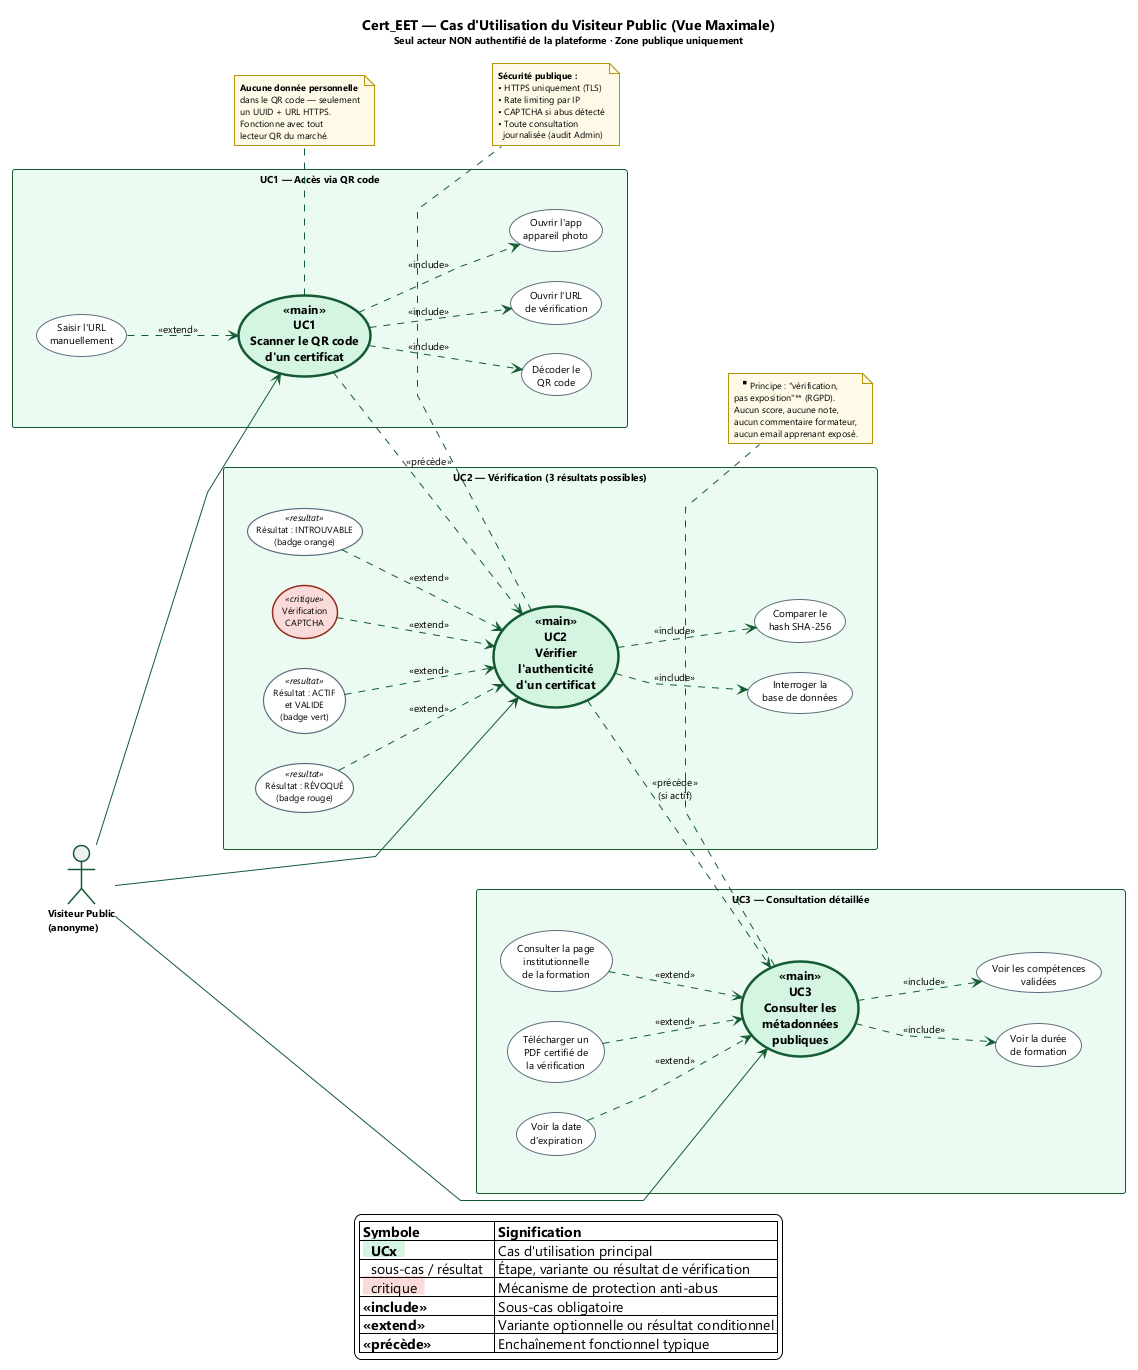

The diagram above was rendered by PlantUML. Its source (embedded in the PNG):
@startuml Cert_EET_UC_VisiteurPublic_Maximal
' =====================================================================
'  Cert_EET — VISITEUR PUBLIC — Vue MAXIMALE
'  Particularité : SEUL acteur NON authentifié de la plateforme
'  Layout : 3 colonnes horizontales (paysage compact)
'  Auteur : Iyed Omri — PFE ESPRIT 2026
' =====================================================================

!theme plain

' --- Layout horizontal pour image compacte ---
left to right direction
skinparam linetype polyline
skinparam nodesep 30
skinparam ranksep 60

skinparam backgroundColor #FFFFFF
skinparam shadowing false
skinparam DefaultFontName "Segoe UI"
skinparam DefaultFontSize 10
skinparam ArrowThickness 1.0
skinparam ArrowColor #145A32
skinparam packageStyle rectangle

skinparam actor {
  BackgroundColor #ECF0F1
  BorderColor #145A32
  BorderThickness 1.5
  FontStyle bold
}

skinparam usecase {
  BackgroundColor #FFFFFF
  BorderColor #5D6D7E
  FontSize 10
}

skinparam usecase<<main>> {
  BackgroundColor #D5F5E3
  BorderColor #145A32
  BorderThickness 2.5
  FontStyle bold
  FontSize 12
}

skinparam usecase<<resultat>> {
  BackgroundColor #FFFFFF
  BorderColor #5D6D7E
  BorderThickness 1.2
  FontSize 9
}

skinparam usecase<<critique>> {
  BackgroundColor #FADBD8
  BorderColor #922B21
  BorderThickness 1.5
  FontSize 9
}

skinparam package {
  BackgroundColor #EAFAF1
  BorderColor #145A32
  BorderThickness 1.5
  FontStyle bold
  FontSize 11
  FontColor #145A32
}

skinparam note {
  BackgroundColor #FEF9E7
  BorderColor #B7950B
  FontSize 9
}

title <size:14><b>Cert_EET — Cas d'Utilisation du Visiteur Public (Vue Maximale)</b></size>\n<size:10>Seul acteur **NON authentifié** de la plateforme · Zone publique uniquement</size>

' =====================================================================
'  ACTEUR PRINCIPAL — anonyme, non authentifié
' =====================================================================
actor "Visiteur Public\n(anonyme)" as Visiteur

' =====================================================================
'  ZONE PUBLIQUE — 3 packages alignés horizontalement
' =====================================================================

' --- UC1 : Scanner le QR code ---
package "UC1 — Accès via QR code" as P1 {
  usecase "**UC1**\nScanner le QR code\nd'un certificat" as UC1 <<main>>
  usecase "Ouvrir l'app\nappareil photo" as UC1a
  usecase "Décoder le\nQR code" as UC1b
  usecase "Ouvrir l'URL\nde vérification" as UC1c
  usecase "Saisir l'URL\nmanuellement" as UC1d

  UC1 ..> UC1a : <<include>>
  UC1 ..> UC1b : <<include>>
  UC1 ..> UC1c : <<include>>
  UC1d ..> UC1 : <<extend>>
}

' --- UC2 : Vérifier l'authenticité ---
package "UC2 — Vérification (3 résultats possibles)" as P2 {
  usecase "**UC2**\nVérifier\nl'authenticité\nd'un certificat" as UC2 <<main>>
  usecase "Interroger la\nbase de données" as UC2a
  usecase "Comparer le\nhash SHA-256" as UC2b

  usecase "Résultat : ACTIF\net VALIDE\n(badge vert)" as UC2_ok <<resultat>>
  usecase "Résultat : RÉVOQUÉ\n(badge rouge)" as UC2_revoked <<resultat>>
  usecase "Résultat : INTROUVABLE\n(badge orange)" as UC2_404 <<resultat>>

  usecase "Vérification\nCAPTCHA" as UC2_captcha <<critique>>

  UC2 ..> UC2a : <<include>>
  UC2 ..> UC2b : <<include>>
  UC2_ok      ..> UC2 : <<extend>>
  UC2_revoked ..> UC2 : <<extend>>
  UC2_404     ..> UC2 : <<extend>>
  UC2_captcha ..> UC2 : <<extend>>
}

' --- UC3 : Consulter métadonnées publiques ---
package "UC3 — Consultation détaillée" as P3 {
  usecase "**UC3**\nConsulter les\nmétadonnées\npubliques" as UC3 <<main>>
  usecase "Voir la durée\nde formation" as UC3a
  usecase "Voir les compétences\nvalidées" as UC3b
  usecase "Voir la date\nd'expiration" as UC3c
  usecase "Consulter la page\ninstitutionnelle\nde la formation" as UC3d
  usecase "Télécharger un\nPDF certifié de\nla vérification" as UC3e

  UC3 ..> UC3a : <<include>>
  UC3 ..> UC3b : <<include>>
  UC3c ..> UC3 : <<extend>>
  UC3d ..> UC3 : <<extend>>
  UC3e ..> UC3 : <<extend>>
}

' =====================================================================
'  ASSOCIATIONS — Visiteur → UC principaux
' =====================================================================
Visiteur --> UC1
Visiteur --> UC2
Visiteur --> UC3

' =====================================================================
'  ENCHAÎNEMENT FONCTIONNEL — UC1 → UC2 → UC3
'  (parcours utilisateur typique, modélisé par dépendances)
' =====================================================================
UC1 ..> UC2 : <<précède>>
UC2 ..> UC3 : <<précède>>\n(si actif)

' =====================================================================
'  DISPOSITION FORCÉE — 3 colonnes alignées
' =====================================================================
P1 -[hidden]right- P2
P2 -[hidden]right- P3

' =====================================================================
'  NOTES MÉTIER — règles critiques (3 notes compactes)
' =====================================================================
note bottom of UC1
  **Aucune donnée personnelle**
  dans le QR code — seulement
  un UUID + URL HTTPS.
  Fonctionne avec tout
  lecteur QR du marché.
end note

note bottom of UC2
  **Sécurité publique :**
  • HTTPS uniquement (TLS)
  • Rate limiting par IP
  • CAPTCHA si abus détecté
  • Toute consultation
    journalisée (audit Admin)
end note

note bottom of UC3
  **Principe : "vérification,
  pas exposition"** (RGPD).
  Aucun score, aucune note,
  aucun commentaire formateur,
  aucun email apprenant exposé.
end note

' =====================================================================
'  LÉGENDE
' =====================================================================
legend bottom
  | <b>Symbole</b> | <b>Signification</b> |
  | <back:#D5F5E3>  **UCx**  </back> | Cas d'utilisation principal |
  | <back:#FFFFFF>  sous-cas / résultat  </back> | Étape, variante ou résultat de vérification |
  | <back:#FADBD8>  critique  </back> | Mécanisme de protection anti-abus |
  | <b><<include>></b> | Sous-cas obligatoire |
  | <b><<extend>></b> | Variante optionnelle ou résultat conditionnel |
  | <b><<précède>></b> | Enchaînement fonctionnel typique |
endlegend

@enduml